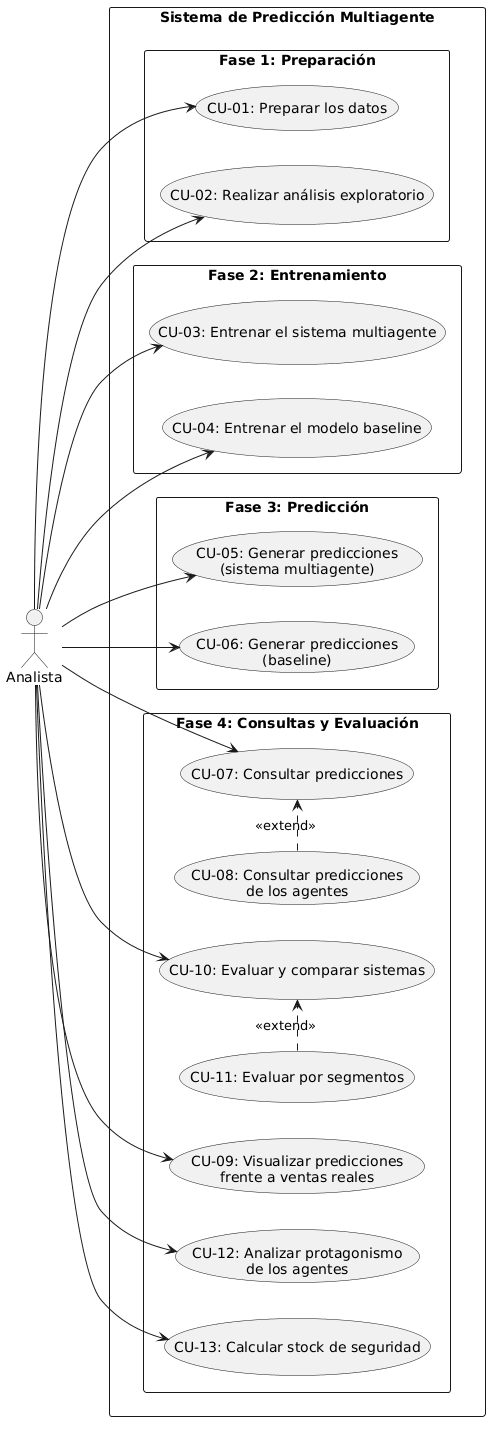

The diagram above was rendered by PlantUML. Its source (embedded in the PNG):
@startuml
left to right direction
skinparam packageStyle rectangle

actor "Analista" as analista

package "Sistema de Predicción Multiagente" {

    package "Fase 1: Preparación" {
        usecase "CU-01: Preparar los datos" as CU01
        usecase "CU-02: Realizar análisis exploratorio" as CU02
    }

    package "Fase 2: Entrenamiento" {
        usecase "CU-03: Entrenar el sistema multiagente" as CU03
        usecase "CU-04: Entrenar el modelo baseline" as CU04
    }

    package "Fase 3: Predicción" {
        usecase "CU-05: Generar predicciones\n(sistema multiagente)" as CU05
        usecase "CU-06: Generar predicciones\n(baseline)" as CU06
    }

    package "Fase 4: Consultas y Evaluación" {
        usecase "CU-07: Consultar predicciones" as CU07
        usecase "CU-08: Consultar predicciones\nde los agentes" as CU08
        usecase "CU-09: Visualizar predicciones\nfrente a ventas reales" as CU09
        usecase "CU-10: Evaluar y comparar sistemas" as CU10
        usecase "CU-11: Evaluar por segmentos" as CU11
        usecase "CU-12: Analizar protagonismo\nde los agentes" as CU12
        usecase "CU-13: Calcular stock de seguridad" as CU13
    }
}

' --- Relaciones del Actor principal ---
analista --> CU01
analista --> CU02
analista --> CU03
analista --> CU04
analista --> CU05
analista --> CU06
analista --> CU07
analista --> CU09
analista --> CU10
analista --> CU12
analista --> CU13

' --- Relaciones de Extensión (<<extend>>) ---
CU08 .> CU07 : <<extend>>
CU11 .> CU10 : <<extend>>
@enduml